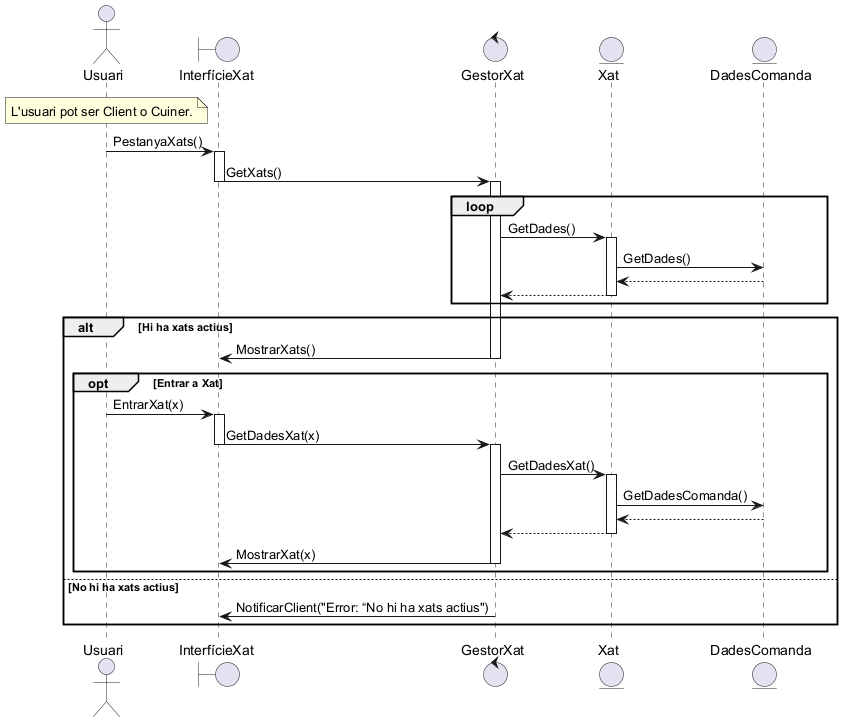

The diagram above was rendered by PlantUML. Its source (embedded in the PNG):
@startuml

actor Usuari
note over Usuari: L'usuari pot ser Client o Cuiner.
boundary InterfícieXat
control GestorXat
entity Xat
entity DadesComanda

Usuari -> InterfícieXat++: PestanyaXats()
InterfícieXat -> GestorXat--++: GetXats()
loop
GestorXat->Xat++: GetDades()
Xat->DadesComanda: GetDades()
DadesComanda-->Xat--
Xat-->GestorXat--
end
alt Hi ha xats actius
GestorXat->InterfícieXat--: MostrarXats() 

opt Entrar a Xat
Usuari -> InterfícieXat++: EntrarXat(x)
InterfícieXat -> GestorXat--++: GetDadesXat(x)
GestorXat->Xat++: GetDadesXat()
Xat->DadesComanda: GetDadesComanda()
DadesComanda-->Xat--
Xat-->GestorXat--
GestorXat->InterfícieXat--: MostrarXat(x) 
end

else No hi ha xats actius
GestorXat->InterfícieXat: NotificarClient("Error: “No hi ha xats actius")
end

@enduml